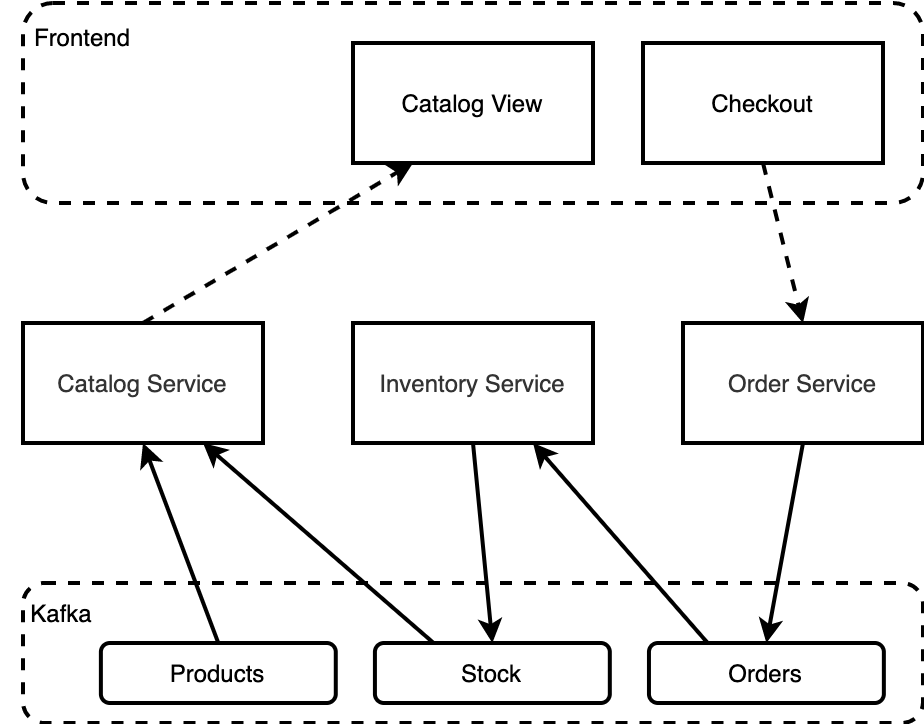

The diagram above was exported from draw.io. Its source (the exported page's mxGraphModel, read from the mxfile embedded in the PNG):
<mxGraphModel dx="823" dy="1209" grid="1" gridSize="10" guides="1" tooltips="1" connect="1" arrows="1" fold="1" page="1" pageScale="1" pageWidth="850" pageHeight="1100" math="0" shadow="0">
  <root>
    <mxCell id="0" />
    <mxCell id="1" parent="0" />
    <mxCell id="25" value="" style="group" parent="1" vertex="1" connectable="0">
      <mxGeometry x="150" y="310" width="450" height="100" as="geometry" />
    </mxCell>
    <mxCell id="20" value="" style="rounded=1;whiteSpace=wrap;html=1;fillColor=default;dashed=1;strokeWidth=2;" parent="25" vertex="1">
      <mxGeometry width="450" height="100" as="geometry" />
    </mxCell>
    <mxCell id="21" value="Frontend" style="text;html=1;strokeColor=none;fillColor=none;align=center;verticalAlign=middle;whiteSpace=wrap;rounded=0;" parent="25" vertex="1">
      <mxGeometry width="60" height="33.333333333333336" as="geometry" />
    </mxCell>
    <mxCell id="2" value="Catalog Service" style="rounded=0;whiteSpace=wrap;html=1;fillColor=default;fontColor=#333333;strokeColor=#000000;strokeWidth=2;" parent="1" vertex="1">
      <mxGeometry x="150" y="470" width="120" height="60" as="geometry" />
    </mxCell>
    <mxCell id="3" value="Order Service" style="rounded=0;whiteSpace=wrap;html=1;fillColor=default;fontColor=#333333;strokeColor=#000000;strokeWidth=2;" parent="1" vertex="1">
      <mxGeometry x="480" y="470" width="120" height="60" as="geometry" />
    </mxCell>
    <mxCell id="4" value="Inventory Service" style="rounded=0;whiteSpace=wrap;html=1;fillColor=default;fontColor=#333333;strokeColor=#000000;strokeWidth=2;" parent="1" vertex="1">
      <mxGeometry x="315" y="470" width="120" height="60" as="geometry" />
    </mxCell>
    <mxCell id="12" value="" style="group;strokeWidth=2;" parent="1" vertex="1" connectable="0">
      <mxGeometry x="140" y="600" width="460" height="70" as="geometry" />
    </mxCell>
    <mxCell id="6" value="" style="rounded=1;whiteSpace=wrap;html=1;fillColor=default;dashed=1;strokeWidth=2;" parent="12" vertex="1">
      <mxGeometry x="10" width="450" height="70" as="geometry" />
    </mxCell>
    <mxCell id="7" value="Kafka" style="text;html=1;strokeColor=none;fillColor=none;align=center;verticalAlign=middle;whiteSpace=wrap;rounded=0;" parent="12" vertex="1">
      <mxGeometry width="58.72340425531915" height="30" as="geometry" />
    </mxCell>
    <mxCell id="8" value="Products" style="rounded=1;whiteSpace=wrap;html=1;fillColor=default;strokeWidth=2;" parent="12" vertex="1">
      <mxGeometry x="48.936170212765965" y="30" width="117.4468085106383" height="30" as="geometry" />
    </mxCell>
    <mxCell id="9" value="Stock" style="rounded=1;whiteSpace=wrap;html=1;fillColor=default;strokeWidth=2;" parent="12" vertex="1">
      <mxGeometry x="185.95744680851064" y="30" width="117.4468085106383" height="30" as="geometry" />
    </mxCell>
    <mxCell id="10" value="Orders" style="rounded=1;whiteSpace=wrap;html=1;fillColor=default;strokeWidth=2;" parent="12" vertex="1">
      <mxGeometry x="322.9787234042554" y="30" width="117.4468085106383" height="30" as="geometry" />
    </mxCell>
    <mxCell id="13" style="edgeStyle=none;html=1;exitX=0.5;exitY=1;exitDx=0;exitDy=0;entryX=0.5;entryY=0;entryDx=0;entryDy=0;strokeWidth=2;" parent="1" source="3" target="10" edge="1">
      <mxGeometry relative="1" as="geometry" />
    </mxCell>
    <mxCell id="15" style="edgeStyle=none;html=1;exitX=0.25;exitY=0;exitDx=0;exitDy=0;entryX=0.75;entryY=1;entryDx=0;entryDy=0;strokeWidth=2;" parent="1" source="10" target="4" edge="1">
      <mxGeometry relative="1" as="geometry" />
    </mxCell>
    <mxCell id="16" style="edgeStyle=none;html=1;exitX=0.5;exitY=1;exitDx=0;exitDy=0;entryX=0.5;entryY=0;entryDx=0;entryDy=0;strokeWidth=2;" parent="1" source="4" target="9" edge="1">
      <mxGeometry relative="1" as="geometry" />
    </mxCell>
    <mxCell id="17" style="edgeStyle=none;html=1;exitX=0.25;exitY=0;exitDx=0;exitDy=0;entryX=0.75;entryY=1;entryDx=0;entryDy=0;strokeWidth=2;" parent="1" source="9" target="2" edge="1">
      <mxGeometry relative="1" as="geometry" />
    </mxCell>
    <mxCell id="18" style="edgeStyle=none;html=1;exitX=0.5;exitY=0;exitDx=0;exitDy=0;entryX=0.5;entryY=1;entryDx=0;entryDy=0;strokeWidth=2;" parent="1" source="8" target="2" edge="1">
      <mxGeometry relative="1" as="geometry" />
    </mxCell>
    <mxCell id="22" value="Checkout" style="rounded=0;whiteSpace=wrap;html=1;strokeWidth=2;fillColor=default;" parent="1" vertex="1">
      <mxGeometry x="460" y="330" width="120" height="60" as="geometry" />
    </mxCell>
    <mxCell id="23" value="Catalog View" style="rounded=0;whiteSpace=wrap;html=1;strokeWidth=2;fillColor=default;" parent="1" vertex="1">
      <mxGeometry x="315" y="330" width="120" height="60" as="geometry" />
    </mxCell>
    <mxCell id="24" style="edgeStyle=none;html=1;exitX=0.5;exitY=0;exitDx=0;exitDy=0;entryX=0.25;entryY=1;entryDx=0;entryDy=0;strokeWidth=2;dashed=1;" parent="1" source="2" target="23" edge="1">
      <mxGeometry relative="1" as="geometry" />
    </mxCell>
    <mxCell id="26" style="edgeStyle=none;html=1;exitX=0.5;exitY=1;exitDx=0;exitDy=0;entryX=0.5;entryY=0;entryDx=0;entryDy=0;strokeWidth=2;dashed=1;" parent="1" source="22" target="3" edge="1">
      <mxGeometry relative="1" as="geometry">
        <mxPoint x="220" y="480" as="sourcePoint" />
        <mxPoint x="355" y="400" as="targetPoint" />
      </mxGeometry>
    </mxCell>
  </root>
</mxGraphModel>